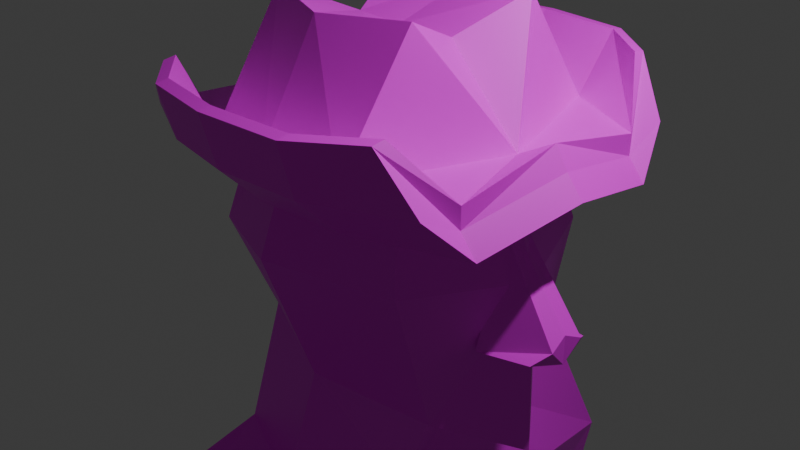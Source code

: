 # Source: john.blend  (saved by Blender 4.2.66; exported with 4.5.12 LTS)
import bpy
from mathutils import Matrix  # noqa: F401  (used for matrix-valued properties, if any)

bpy.ops.wm.read_factory_settings(use_empty=True)
scene = bpy.context.scene
scene.name = 'Scene'

# ---- collections
col_collection = bpy.data.collections.new('Collection'); scene.collection.children.link(col_collection)

# ---- images (referenced by path relative to the original .blend; pixels are not part of the script)
import os
ASSET_DIR = os.environ.get("B2B_ASSET_DIR", "")  # directory of the original .blend (textures are referenced by path, not embedded)
HERE = os.path.dirname(os.path.abspath(__file__))  # packed textures are extracted next to this script under _unpacked/

def load_image(name, relpath, width, height, colorspace="sRGB"):
    """Load a texture the original file referenced (path relative to the .blend, or extracted next to this script)."""
    p = next((c for c in (os.path.join(HERE, relpath), os.path.join(ASSET_DIR, relpath)) if relpath and os.path.exists(c)), "")
    if p:
        img = bpy.data.images.load(p, check_existing=True)
        img.name = name
    else:  # same state as the original file: an image datablock whose file is absent (Cycles renders it pink)
        img = bpy.data.images.new(name, width, height)
        img.source = "FILE"
        img.filepath = "//" + (relpath or name)
    img.colorspace_settings.name = colorspace
    return img
img_faces_john_png = load_image('faces_john.png', 'faces_john.png', 1024, 1024, 'sRGB')

# ---- materials (node trees are filled in below, after node groups)
mat_material_001 = bpy.data.materials.new('Material.001')
mat_material_001.alpha_threshold = 0.0
mat_material_001.roughness = 0.5
mat_material_001.line_color = (0.0, 0.0, 0.0, 1.0)

# ---- material node trees
mat_material_001.use_nodes = True; mat_material_001.node_tree.nodes.clear()
_N = mat_material_001.node_tree.nodes; _L = mat_material_001.node_tree.links
n0 = _N.new('ShaderNodeOutputMaterial'); n0.name = 'Material Output'; n0.location = (300, 300)
n1 = _N.new('ShaderNodeBsdfPrincipled'); n1.name = 'Principled BSDF'; n1.location = (10, 300)
n1.inputs[3].default_value = 1.45
n2 = _N.new('ShaderNodeTexImage'); n2.name = 'Image Texture'; n2.location = (-280, 275)
n2.image = img_faces_john_png
_L.new(n1.outputs[0], n0.inputs[0])
_L.new(n2.outputs[0], n1.inputs[0])
n0.is_active_output = True

# ---- world
world_world = bpy.data.worlds.new('World'); scene.world = world_world
world_world.use_nodes = True; world_world.node_tree.nodes.clear()
_N = world_world.node_tree.nodes; _L = world_world.node_tree.links
n0 = _N.new('ShaderNodeOutputWorld'); n0.name = 'World Output'; n0.location = (300, 300)
n1 = _N.new('ShaderNodeBackground'); n1.name = 'Background'; n1.location = (10, 300)
n1.inputs[0].default_value = (0.05088, 0.05088, 0.05088, 1.0)
_L.new(n1.outputs[0], n0.inputs[0])
n0.is_active_output = True
world_world.color = (0.05088, 0.05088, 0.05088)
world_world.sun_shadow_jitter_overblur = 0.0

# ---- cameras
cam_camera = bpy.data.cameras.new('Camera')
cam_camera.clip_end = 100.0
cam_camera.ortho_scale = 7.314

# ---- lights
light_light = bpy.data.lights.new('Light', 'POINT')
light_light.energy = 1000.0
light_light.shadow_soft_size = 0.1

# ---- meshes
me_cube_001 = bpy.data.meshes.new('Cube.001')
me_cube_001.from_pydata([(-0.5445, 1.367, -1.0), (-0.5445, 1.367, 1.0), (0.6204, 1.406, -1.0), (0.6204, 1.406, 1.0), (-1.0, 0.0, -1.0), (-1.0, 0.0, 1.0), (0.0, 1.477, -1.0), (0.0, 1.477, 1.0), (-1.264, 0.0, 0.4036), (1.0, 0.0, -1.0), (1.0, 0.0, 1.0), (1.261, 1.0, 0.0), (0.0, 0.0, -1.0), (1.0, 0.0, 0.0), (-1.0, 0.0, 0.0), (-0.5445, 1.909, 3.524), (-0.5445, 1.768, 0.9977), (-2.52e-17, 1.878, 0.9977), (2.52e-17, 1.899, 3.62), (0.6204, 1.828, 3.62), (0.6204, 1.947, 3.524), (0.6204, 1.806, 0.9977), (-0.5445, 1.79, 3.62), (-1.202e-23, 2.019, 3.524), (-0.3592, 0.0, 4.875), (-0.542, 0.6721, 6.423), (0.0, 0.8964, 6.134), (0.6298, 0.6721, 6.423), (0.4498, 0.0, 4.875), (0.0, 0.0, 4.781), (1.384, 1.0, -1.0), (1.49, 0.0, 0.01494), (1.261, 1.0, 1.0), (1.276, 0.0, 2.015), (1.367, 0.0, 1.015), (1.014, 1.422, 3.62), (1.014, 1.542, 3.524), (1.261, 1.401, 0.9977), (-1.154, 1.0, 1.0), (-1.154, 1.0, 0.0), (-1.31, 1.0, -1.0), (-1.42, 0.0, -1.596), (-1.154, 1.401, 0.9977), (-0.8858, 1.542, 3.524), (-1.264, 0.0, -0.5964), (-0.8858, 1.422, 3.62)], [], [(16, 0, 40, 42), (10, 13, 34, 33), (1, 5, 24, 25), (30, 11, 34, 31), (0, 6, 12, 4), (6, 2, 9, 12), (21, 20, 36, 37), (3, 10, 33, 32), (2, 6, 17, 21), (20, 19, 35, 36), (14, 5, 8, 44), (5, 1, 38, 8), (23, 18, 19, 20), (17, 23, 20, 21), (16, 15, 23, 17), (15, 22, 18, 23), (6, 0, 16, 17), (1, 7, 18, 22), (4, 14, 44, 41), (7, 3, 19, 18), (27, 26, 29, 28), (26, 25, 24, 29), (10, 3, 27, 28), (7, 1, 25, 26), (11, 30, 37, 36), (3, 7, 26, 27), (11, 32, 33, 34), (32, 11, 36, 35), (9, 2, 30, 31), (19, 3, 32, 35), (2, 21, 37, 30), (13, 9, 31, 34), (44, 8, 38, 39), (40, 39, 43, 42), (41, 44, 39, 40), (39, 38, 45, 43), (1, 22, 45, 38), (22, 15, 43, 45), (15, 16, 42, 43), (0, 4, 41, 40)])
_uv = me_cube_001.uv_layers.new(name='UVMap')
_uv.uv.foreach_set('vector', [0.8296, 0.4632, 0.7739, 0.9056, 0.7162, 0.9205, 0.7728, 0.4753, 0.9557, 0.3226, 0.9557, 0.3779, 0.9424, 0.3217, 0.9457, 0.2665, 0.7873, 0.7129, 0.687, 0.7193, 0.6866, 0.286, 0.7338, 0.1155, 0.7602, 0.6052, 0.7636, 0.494, 0.8403, 0.397, 0.8369, 0.5082, 0.8436, 0.7058, 0.8364, 0.6468, 0.9378, 0.5904, 0.9371, 0.7063, 0.7607, 0.6622, 0.7661, 0.5876, 0.8629, 0.4898, 0.8622, 0.6058, 0.7405, 0.4169, 0.7405, 0.137, 0.7718, 0.1462, 0.7732, 0.4285, 0.9434, 0.4427, 0.9434, 0.2077, 0.9925, 0.2077, 0.9455, 0.3785, 0.9231, 0.7635, 0.8335, 0.776, 0.8054, 0.5656, 0.895, 0.553, 0.925, 0.497, 0.9256, 0.4885, 0.9424, 0.4707, 0.9418, 0.4793, 0.8079, 0.5803, 0.8107, 0.5254, 0.8185, 0.5608, 0.8157, 0.6157, 0.7954, 0.5774, 0.996, 0.5645, 0.9393, 0.5766, 0.7945, 0.7137, 0.9026, 0.5002, 0.9033, 0.4916, 0.9256, 0.4885, 0.925, 0.497, 0.8973, 0.5992, 0.8848, 0.4342, 0.9295, 0.4279, 0.9421, 0.593, 0.8809, 0.5905, 0.8683, 0.4254, 0.9052, 0.435, 0.9177, 0.6001, 0.8842, 0.4954, 0.8848, 0.4868, 0.9033, 0.4916, 0.9026, 0.5002, 0.9572, 0.7628, 0.8835, 0.7435, 0.8554, 0.533, 0.9291, 0.5523, 0.9686, 0.2682, 0.9683, 0.3606, 0.8432, 0.3615, 0.8434, 0.2691, 0.8051, 0.6352, 0.8079, 0.5803, 0.8157, 0.6157, 0.8185, 0.6722, 0.9683, 0.3606, 0.9685, 0.4654, 0.8434, 0.4663, 0.8432, 0.3615, 0.803, 0.7153, 0.8162, 0.6093, 0.8825, 0.6073, 0.878, 0.6834, 0.8162, 0.6093, 0.803, 0.5171, 0.878, 0.5465, 0.8825, 0.6073, 0.9007, 0.7167, 0.797, 0.7167, 0.8476, 0.1164, 0.8958, 0.2844, 0.8803, 0.8137, 0.8438, 0.7989, 0.8426, 0.3564, 0.8778, 0.4014, 0.7883, 0.5437, 0.785, 0.6548, 0.7635, 0.4284, 0.7621, 0.1461, 0.9251, 0.8137, 0.8803, 0.8137, 0.8778, 0.4014, 0.9251, 0.368, 0.7636, 0.494, 0.7676, 0.384, 0.8438, 0.2861, 0.8403, 0.397, 0.7924, 0.4336, 0.7883, 0.5437, 0.7621, 0.1461, 0.7711, 0.1372, 0.8374, 0.5868, 0.7406, 0.6846, 0.769, 0.5806, 0.8348, 0.5149, 0.8434, 0.4663, 0.9685, 0.4654, 0.9695, 0.5729, 0.8444, 0.5319, 0.7498, 0.7484, 0.7081, 0.2979, 0.7736, 0.3211, 0.8166, 0.7739, 0.9557, 0.3779, 0.9557, 0.4331, 0.9379, 0.377, 0.9424, 0.3217, 0.7393, 0.676, 0.7387, 0.5656, 0.8111, 0.497, 0.8117, 0.6074, 0.7121, 0.8079, 0.7119, 0.6961, 0.7498, 0.3038, 0.7403, 0.5853, 0.7395, 0.7877, 0.7393, 0.676, 0.8117, 0.6074, 0.8119, 0.7192, 0.7119, 0.6961, 0.7113, 0.5857, 0.7411, 0.2934, 0.7498, 0.3038, 0.9686, 0.2682, 0.8434, 0.2691, 0.8444, 0.2105, 0.9695, 0.1643, 0.8848, 0.4868, 0.8842, 0.4954, 0.8748, 0.4793, 0.8754, 0.4707, 0.7889, 0.1558, 0.7715, 0.7141, 0.7147, 0.7262, 0.7337, 0.1632, 0.7338, 0.6584, 0.8274, 0.659, 0.8289, 0.7165, 0.7585, 0.7331])
me_cube_001.materials.append(mat_material_001)
me_cube_001.update()
me_cube_002 = bpy.data.meshes.new('Cube.002')
me_cube_002.from_pydata([(1.0, 1.0, 1.142), (1.231, 0.763, -1.517), (-1.0, 1.0, 1.0), (-1.095, 0.7633, -1.143), (-1.374, 0.0, -1.381), (0.0, 1.165, -1.33), (1.252, 1.225, 0.05426), (-1.225, 1.225, 0.0), (1.306, 0.0, 1.32), (-1.225, 0.0, 1.225), (0.0, 1.225, 1.483), (1.851, 0.0, -1.874), (0.0, 1.732, 0.1665), (1.786, 0.0, 0.0), (0.0, 0.0, -1.878), (-1.732, 0.0, 0.0), (0.0, 0.0, 1.732), (1.535, 0.4818, -0.6541), (1.535, 0.1272, 0.4615), (2.106, 0.3798, -0.5935), (2.21, 0.2028, -0.4892), (1.535, 0.0, 0.4615), (1.535, 0.0, -0.8918), (2.182, 0.0, -0.7039), (2.182, 0.0, -0.3935), (-0.3106, 1.36, -2.865), (-1.406, 0.9585, -2.678), (-1.685, 0.0, -2.916), (0.05805, 0.0, -3.461), (0.2782, 2.302, -4.095), (-1.954, 1.901, -3.908), (-1.765, 0.0, -4.147), (0.8212, 0.0, -4.691), (-0.05736, 3.769, -4.471), (-1.346, 3.557, -4.284), (-0.4064, 3.405, -3.24), (-1.266, 3.194, -3.053), (-0.1377, 2.342, -5.761), (-1.842, 1.777, -5.685), (-1.845, 0.0, -5.663), (0.7837, 0.0, -5.724), (-0.2797, 3.728, -5.734), (-1.569, 3.516, -5.547)], [], [(15, 9, 2, 7), (12, 10, 0, 6), (5, 12, 6, 1), (3, 7, 12, 5), (7, 2, 10, 12), (1, 6, 13, 11), (6, 0, 8, 13), (5, 14, 28, 25), (5, 1, 11, 14), (4, 15, 7, 3), (0, 10, 16, 8), (10, 2, 9, 16), (22, 21, 18, 17), (17, 20, 19), (17, 19, 23, 22), (20, 18, 21, 24), (23, 20, 24), (27, 26, 30, 31), (4, 3, 26, 27), (3, 5, 25, 26), (29, 32, 40, 37), (25, 28, 32, 29), (30, 26, 36, 34), (36, 35, 33, 34), (33, 29, 37, 41), (25, 29, 33, 35), (26, 25, 35, 36), (38, 37, 40, 39), (37, 38, 42, 41), (34, 33, 41, 42), (30, 34, 42, 38), (31, 30, 38, 39), (17, 18, 20), (23, 19, 20)])
_uv = me_cube_002.uv_layers.new(name='UVMap')
_uv.uv.foreach_set('vector', [0.1294, 0.3426, 0.1411, 0.08196, 0.2781, 0.1248, 0.3028, 0.3337, 0.03836, 0.3566, 0.01657, 0.0862, 0.1484, 0.115, 0.1966, 0.3272, 0.04512, 0.6552, 0.03836, 0.3566, 0.1966, 0.3272, 0.2031, 0.6425, 0.09155, 0.5857, 0.06977, 0.3628, 0.2374, 0.2857, 0.2442, 0.5844, 0.06977, 0.3628, 0.08537, 0.15, 0.2157, 0.01533, 0.2374, 0.2857, 0.5202, 0.331, 0.5712, 0.6585, 0.4005, 0.6123, 0.411, 0.2306, 0.5866, 0.7258, 0.5545, 0.9473, 0.4158, 0.9576, 0.4158, 0.6796, 0.652, 0.3294, 0.6061, 0.6904, 0.4677, 0.6942, 0.5203, 0.2576, 0.7721, 0.2981, 0.7911, 0.103, 0.8272, -1.536e-08, 0.8272, 0.288, 0.1387, 0.6142, 0.1294, 0.3426, 0.3028, 0.3337, 0.2458, 0.5612, 0.8194, 0.5058, 0.8194, 0.6633, 0.7652, 0.65, 0.777, 0.4473, 0.8194, 0.6633, 0.8113, 0.8173, 0.7657, 0.8413, 0.7652, 0.65, 0.2901, 0.8418, 0.3076, 0.7107, 0.3155, 0.7168, 0.3233, 0.8418, 0.5913, 0.7121, 0.5913, 0.6013, 0.5976, 0.6233, 0.264, 0.6149, 0.2748, 0.4363, 0.3099, 0.409, 0.3099, 0.611, 0.2347, 0.618, 0.2164, 0.4166, 0.2329, 0.409, 0.259, 0.5864, 0.264, 0.6484, 0.2347, 0.618, 0.259, 0.5864, 0.7218, 0.2961, 0.8544, 0.2436, 0.9657, 0.5089, 0.7204, 0.5477, 0.1476, 0.1997, 0.2546, 0.1467, 0.2736, 0.466, 0.1409, 0.5185, 0.1289, 0.2044, 0.2816, 0.2031, 0.2598, 0.5274, 0.1072, 0.5287, 0.8556, 0.2204, 0.8032, 0.9557, 0.7135, 0.9551, 0.7135, 0.1925, 0.9689, 0.4866, 0.9163, 0.9232, 0.8032, 0.9557, 0.8556, 0.2204, 0.7524, 0.5089, 0.7555, 0.2436, 0.9387, 0.3223, 0.9851, 0.5749, 0.7632, 0.4748, 0.8818, 0.4703, 0.9504, 0.7028, 0.7755, 0.7289, 0.8231, -0.2469, 0.8556, 0.2204, 0.7135, 0.1925, 0.7148, -0.2423, 0.9689, 0.4866, 0.8556, 0.2204, 0.8231, -0.2469, 0.9336, -0.15, 0.7579, 0.2954, 0.9064, 0.3501, 0.9064, 0.7742, 0.7903, 0.7491, 0.6893, 0.8732, 0.6655, 0.6135, 0.7652, 0.4473, 0.7652, 0.8564, 0.6655, 0.6135, 0.6893, 0.8732, 0.6135, 0.8473, 0.6059, 0.6491, 0.7755, 0.7289, 0.9504, 0.7028, 0.9381, 0.9681, 0.7632, 0.9942, 0.7524, 0.5089, 0.9851, 0.5749, 0.975, 0.8363, 0.7398, 0.8665, 0.7204, 0.5477, 0.9657, 0.5089, 0.9531, 0.8665, 0.7192, 0.8573, 0.05895, 0.6411, 0.05895, 0.409, 0.145, 0.6141, 0.264, 0.6484, 0.2114, 0.6484, 0.2347, 0.618])
me_cube_002.materials.append(mat_material_001)
me_cube_002.use_mirror_vertex_groups = False
me_cube_002.update()

# ---- objects
ob_light = bpy.data.objects.new('Light', light_light)
ob_camera = bpy.data.objects.new('Camera', cam_camera)
ob_empty = bpy.data.objects.new('Empty', None)
ob_cube_001 = bpy.data.objects.new('Cube.001', me_cube_001)
ob_cube_002 = bpy.data.objects.new('Cube.002', me_cube_002)

# ---- transforms, parenting, visibility, modifiers, constraints
ob_light.location = (4.076, 1.005, 5.904)
ob_light.rotation_euler = (0.6503, 0.05522, 1.866)
ob_light.lock_rotations_4d = False
ob_light.empty_display_type = 'ARROWS'
ob_light.color = (0.0, 0.0, 0.0, 0.0)
ob_light.lineart.crease_threshold = 0.0
ob_camera.location = (7.359, -6.926, 4.958)
ob_camera.rotation_euler = (1.109, 0.0, 0.8149)
ob_camera.lock_rotations_4d = False
ob_camera.empty_display_type = 'ARROWS'
ob_camera.color = (0.0, 0.0, 0.0, 0.0)
ob_camera.display_type = 'WIRE'
ob_camera.lineart.crease_threshold = 0.0
ob_empty.location = (1.958e-16, -4.883, 0.7022)
ob_empty.rotation_euler = (1.571, -0.0, 1.571)
ob_empty.empty_display_type = 'IMAGE'
ob_empty.empty_display_size = 5.0
ob_empty.empty_image_depth = 'BACK'
ob_empty.show_empty_image_perspective = False
ob_empty.empty_image_side = 'FRONT'
ob_cube_001.location = (0.0, 0.0, 0.949)
ob_cube_001.scale = (1.516, 1.124, 0.2247)
_m = ob_cube_001.modifiers.new('Mirror', 'MIRROR')
_m.use_axis = (False, True, False)
ob_cube_002.location = (0.0, 0.0, 0.0)
ob_cube_002.lock_rotations_4d = False
ob_cube_002.empty_display_type = 'ARROWS'
ob_cube_002.lineart.crease_threshold = 0.0
_m = ob_cube_002.modifiers.new('Mirror', 'MIRROR')
_m.use_axis = (False, True, False)
_m.use_clip = True

# ---- collection membership
col_collection.objects.link(ob_light)
col_collection.objects.link(ob_camera)
col_collection.objects.link(ob_empty)
col_collection.objects.link(ob_cube_001)
col_collection.objects.link(ob_cube_002)

# ---- scene / render settings (as saved in the file)
scene.camera = ob_camera
scene.frame_start = 1; scene.frame_end = 250; scene.frame_set(1)
scene.render.engine = 'BLENDER_EEVEE_NEXT'
bpy.context.view_layer.update()
